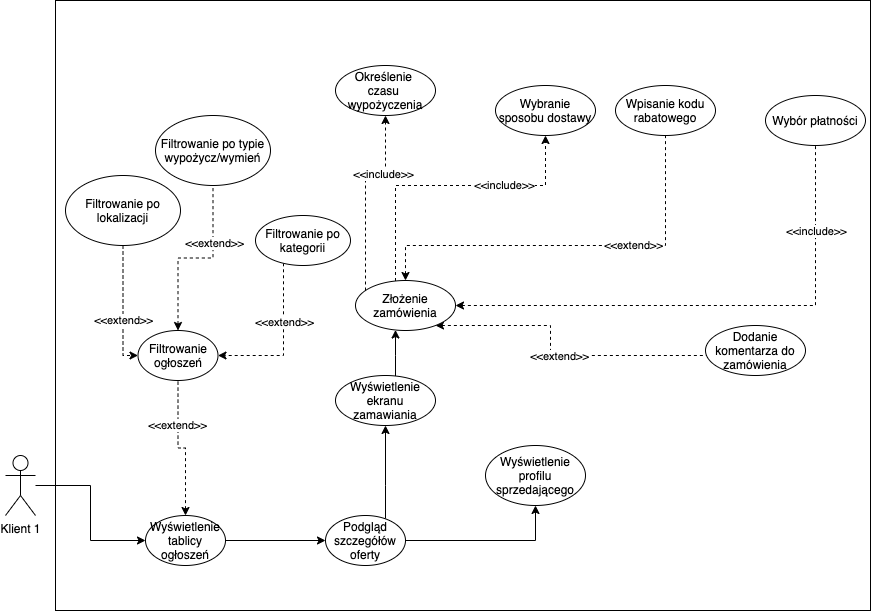

The diagram above was exported from draw.io. Its source (the exported page's mxGraphModel, read from the mxfile embedded in the PNG):
<mxGraphModel dx="2048" dy="873" grid="1" gridSize="10" guides="1" tooltips="1" connect="1" arrows="1" fold="1" page="1" pageScale="1" pageWidth="827" pageHeight="1169" math="0" shadow="0">
  <root>
    <mxCell id="0" />
    <mxCell id="1" parent="0" />
    <mxCell id="7gIikONcBB8F8qz-iMjy-1" value="" style="rounded=0;whiteSpace=wrap;html=1;" vertex="1" parent="1">
      <mxGeometry x="190" y="590" width="815" height="610" as="geometry" />
    </mxCell>
    <mxCell id="7gIikONcBB8F8qz-iMjy-2" style="edgeStyle=orthogonalEdgeStyle;rounded=0;orthogonalLoop=1;jettySize=auto;html=1;entryX=0;entryY=0.5;entryDx=0;entryDy=0;" edge="1" parent="1" source="7gIikONcBB8F8qz-iMjy-3" target="7gIikONcBB8F8qz-iMjy-7">
      <mxGeometry relative="1" as="geometry" />
    </mxCell>
    <mxCell id="7gIikONcBB8F8qz-iMjy-3" value="Klient 1" style="shape=umlActor;verticalLabelPosition=bottom;verticalAlign=top;html=1;outlineConnect=0;" vertex="1" parent="1">
      <mxGeometry x="140" y="1045" width="30" height="60" as="geometry" />
    </mxCell>
    <mxCell id="7gIikONcBB8F8qz-iMjy-4" value="" style="edgeStyle=orthogonalEdgeStyle;rounded=0;orthogonalLoop=1;jettySize=auto;html=1;strokeColor=default;startArrow=none;startFill=0;endArrow=classic;endFill=1;" edge="1" parent="1" source="7gIikONcBB8F8qz-iMjy-7" target="7gIikONcBB8F8qz-iMjy-10">
      <mxGeometry relative="1" as="geometry" />
    </mxCell>
    <mxCell id="7gIikONcBB8F8qz-iMjy-5" value="" style="edgeStyle=orthogonalEdgeStyle;rounded=0;orthogonalLoop=1;jettySize=auto;html=1;dashed=1;startArrow=classic;startFill=1;endArrow=none;endFill=0;strokeColor=default;" edge="1" parent="1" source="7gIikONcBB8F8qz-iMjy-7" target="7gIikONcBB8F8qz-iMjy-31">
      <mxGeometry relative="1" as="geometry" />
    </mxCell>
    <mxCell id="7gIikONcBB8F8qz-iMjy-6" value="&amp;lt;&amp;lt;extend&amp;gt;&amp;gt;" style="edgeLabel;html=1;align=center;verticalAlign=middle;resizable=0;points=[];" vertex="1" connectable="0" parent="7gIikONcBB8F8qz-iMjy-5">
      <mxGeometry x="0.37" y="1" relative="1" as="geometry">
        <mxPoint as="offset" />
      </mxGeometry>
    </mxCell>
    <mxCell id="7gIikONcBB8F8qz-iMjy-7" value="Wyświetlenie tablicy ogłoszeń" style="ellipse;whiteSpace=wrap;html=1;" vertex="1" parent="1">
      <mxGeometry x="280" y="1105" width="80" height="50" as="geometry" />
    </mxCell>
    <mxCell id="7gIikONcBB8F8qz-iMjy-8" value="" style="edgeStyle=orthogonalEdgeStyle;rounded=0;orthogonalLoop=1;jettySize=auto;html=1;startArrow=none;startFill=0;endArrow=classic;endFill=1;strokeColor=default;" edge="1" parent="1" source="7gIikONcBB8F8qz-iMjy-10" target="7gIikONcBB8F8qz-iMjy-15">
      <mxGeometry relative="1" as="geometry">
        <Array as="points">
          <mxPoint x="520" y="1075" />
          <mxPoint x="520" y="1075" />
        </Array>
      </mxGeometry>
    </mxCell>
    <mxCell id="7gIikONcBB8F8qz-iMjy-9" value="" style="edgeStyle=orthogonalEdgeStyle;rounded=0;orthogonalLoop=1;jettySize=auto;html=1;startArrow=none;startFill=0;endArrow=classic;endFill=1;strokeColor=default;" edge="1" parent="1" source="7gIikONcBB8F8qz-iMjy-10" target="7gIikONcBB8F8qz-iMjy-27">
      <mxGeometry relative="1" as="geometry" />
    </mxCell>
    <mxCell id="7gIikONcBB8F8qz-iMjy-10" value="Podgląd szczegółów oferty" style="ellipse;whiteSpace=wrap;html=1;" vertex="1" parent="1">
      <mxGeometry x="460" y="1105" width="80" height="50" as="geometry" />
    </mxCell>
    <mxCell id="7gIikONcBB8F8qz-iMjy-11" value="" style="edgeStyle=orthogonalEdgeStyle;rounded=0;orthogonalLoop=1;jettySize=auto;html=1;startArrow=none;startFill=0;endArrow=classic;endFill=1;strokeColor=default;dashed=1;" edge="1" parent="1" source="7gIikONcBB8F8qz-iMjy-26" target="7gIikONcBB8F8qz-iMjy-17">
      <mxGeometry relative="1" as="geometry">
        <Array as="points">
          <mxPoint x="530" y="775" />
          <mxPoint x="680" y="775" />
        </Array>
      </mxGeometry>
    </mxCell>
    <mxCell id="7gIikONcBB8F8qz-iMjy-12" value="&amp;lt;&amp;lt;include&amp;gt;&amp;gt;" style="edgeLabel;html=1;align=center;verticalAlign=middle;resizable=0;points=[];" vertex="1" connectable="0" parent="7gIikONcBB8F8qz-iMjy-11">
      <mxGeometry x="0.3832" y="1" relative="1" as="geometry">
        <mxPoint as="offset" />
      </mxGeometry>
    </mxCell>
    <mxCell id="7gIikONcBB8F8qz-iMjy-13" value="" style="edgeStyle=orthogonalEdgeStyle;rounded=0;orthogonalLoop=1;jettySize=auto;html=1;dashed=1;startArrow=classic;startFill=1;endArrow=none;endFill=0;strokeColor=default;" edge="1" parent="1" source="7gIikONcBB8F8qz-iMjy-26" target="7gIikONcBB8F8qz-iMjy-18">
      <mxGeometry relative="1" as="geometry">
        <Array as="points">
          <mxPoint x="800" y="835" />
        </Array>
      </mxGeometry>
    </mxCell>
    <mxCell id="7gIikONcBB8F8qz-iMjy-14" value="&amp;lt;&amp;lt;extend&amp;gt;&amp;gt;" style="edgeLabel;html=1;align=center;verticalAlign=middle;resizable=0;points=[];" vertex="1" connectable="0" parent="7gIikONcBB8F8qz-iMjy-13">
      <mxGeometry x="0.2925" y="1" relative="1" as="geometry">
        <mxPoint as="offset" />
      </mxGeometry>
    </mxCell>
    <mxCell id="7gIikONcBB8F8qz-iMjy-15" value="Wyświetlenie ekranu zamawiania" style="ellipse;whiteSpace=wrap;html=1;" vertex="1" parent="1">
      <mxGeometry x="470" y="965" width="100" height="50" as="geometry" />
    </mxCell>
    <mxCell id="7gIikONcBB8F8qz-iMjy-16" value="Określenie&amp;nbsp;&lt;br&gt;czasu&amp;nbsp;&lt;br&gt;wypożyczenia" style="ellipse;whiteSpace=wrap;html=1;" vertex="1" parent="1">
      <mxGeometry x="470" y="655" width="100" height="50" as="geometry" />
    </mxCell>
    <mxCell id="7gIikONcBB8F8qz-iMjy-17" value="Wybranie sposobu dostawy" style="ellipse;whiteSpace=wrap;html=1;" vertex="1" parent="1">
      <mxGeometry x="630" y="675" width="100" height="50" as="geometry" />
    </mxCell>
    <mxCell id="7gIikONcBB8F8qz-iMjy-18" value="Wpisanie kodu rabatowego" style="ellipse;whiteSpace=wrap;html=1;" vertex="1" parent="1">
      <mxGeometry x="750" y="675" width="100" height="50" as="geometry" />
    </mxCell>
    <mxCell id="7gIikONcBB8F8qz-iMjy-19" style="edgeStyle=orthogonalEdgeStyle;rounded=0;orthogonalLoop=1;jettySize=auto;html=1;startArrow=classic;startFill=1;endArrow=none;endFill=0;strokeColor=default;" edge="1" parent="1" source="7gIikONcBB8F8qz-iMjy-26" target="7gIikONcBB8F8qz-iMjy-15">
      <mxGeometry relative="1" as="geometry">
        <Array as="points">
          <mxPoint x="530" y="945" />
          <mxPoint x="530" y="945" />
        </Array>
      </mxGeometry>
    </mxCell>
    <mxCell id="7gIikONcBB8F8qz-iMjy-20" value="" style="edgeStyle=orthogonalEdgeStyle;rounded=0;orthogonalLoop=1;jettySize=auto;html=1;startArrow=none;startFill=0;endArrow=classic;endFill=1;strokeColor=default;dashed=1;" edge="1" parent="1" source="7gIikONcBB8F8qz-iMjy-26" target="7gIikONcBB8F8qz-iMjy-16">
      <mxGeometry relative="1" as="geometry">
        <Array as="points">
          <mxPoint x="500" y="770" />
          <mxPoint x="520" y="770" />
        </Array>
      </mxGeometry>
    </mxCell>
    <mxCell id="7gIikONcBB8F8qz-iMjy-21" value="&amp;lt;&amp;lt;include&amp;gt;&amp;gt;" style="edgeLabel;html=1;align=center;verticalAlign=middle;resizable=0;points=[];" vertex="1" connectable="0" parent="7gIikONcBB8F8qz-iMjy-20">
      <mxGeometry x="0.4101" y="3" relative="1" as="geometry">
        <mxPoint as="offset" />
      </mxGeometry>
    </mxCell>
    <mxCell id="7gIikONcBB8F8qz-iMjy-22" value="" style="edgeStyle=orthogonalEdgeStyle;rounded=0;orthogonalLoop=1;jettySize=auto;html=1;startArrow=classic;startFill=1;endArrow=none;endFill=0;strokeColor=default;dashed=1;" edge="1" parent="1" source="7gIikONcBB8F8qz-iMjy-26" target="7gIikONcBB8F8qz-iMjy-28">
      <mxGeometry relative="1" as="geometry" />
    </mxCell>
    <mxCell id="7gIikONcBB8F8qz-iMjy-23" value="&amp;lt;&amp;lt;include&amp;gt;&amp;gt;" style="edgeLabel;html=1;align=center;verticalAlign=middle;resizable=0;points=[];" vertex="1" connectable="0" parent="7gIikONcBB8F8qz-iMjy-22">
      <mxGeometry x="0.6703" relative="1" as="geometry">
        <mxPoint y="-1" as="offset" />
      </mxGeometry>
    </mxCell>
    <mxCell id="7gIikONcBB8F8qz-iMjy-24" value="" style="edgeStyle=orthogonalEdgeStyle;rounded=0;orthogonalLoop=1;jettySize=auto;html=1;dashed=1;startArrow=classic;startFill=1;endArrow=none;endFill=0;strokeColor=default;" edge="1" parent="1" source="7gIikONcBB8F8qz-iMjy-26" target="7gIikONcBB8F8qz-iMjy-36">
      <mxGeometry relative="1" as="geometry">
        <Array as="points">
          <mxPoint x="685" y="915" />
          <mxPoint x="685" y="945" />
        </Array>
      </mxGeometry>
    </mxCell>
    <mxCell id="7gIikONcBB8F8qz-iMjy-25" value="&amp;lt;&amp;lt;extend&amp;gt;&amp;gt;" style="edgeLabel;html=1;align=center;verticalAlign=middle;resizable=0;points=[];" vertex="1" connectable="0" parent="7gIikONcBB8F8qz-iMjy-24">
      <mxGeometry x="0.0207" relative="1" as="geometry">
        <mxPoint x="-1" as="offset" />
      </mxGeometry>
    </mxCell>
    <mxCell id="7gIikONcBB8F8qz-iMjy-26" value="Złożenie zamówienia" style="ellipse;whiteSpace=wrap;html=1;" vertex="1" parent="1">
      <mxGeometry x="490" y="870" width="100" height="50" as="geometry" />
    </mxCell>
    <mxCell id="7gIikONcBB8F8qz-iMjy-27" value="Wyświetlenie profilu sprzedającego" style="ellipse;whiteSpace=wrap;html=1;" vertex="1" parent="1">
      <mxGeometry x="620" y="1035" width="100" height="60" as="geometry" />
    </mxCell>
    <mxCell id="7gIikONcBB8F8qz-iMjy-28" value="Wybór płatności" style="ellipse;whiteSpace=wrap;html=1;" vertex="1" parent="1">
      <mxGeometry x="900" y="685" width="100" height="50" as="geometry" />
    </mxCell>
    <mxCell id="7gIikONcBB8F8qz-iMjy-29" value="" style="edgeStyle=orthogonalEdgeStyle;rounded=0;orthogonalLoop=1;jettySize=auto;html=1;dashed=1;startArrow=classic;startFill=1;endArrow=none;endFill=0;strokeColor=default;" edge="1" parent="1" source="7gIikONcBB8F8qz-iMjy-31" target="7gIikONcBB8F8qz-iMjy-32">
      <mxGeometry relative="1" as="geometry" />
    </mxCell>
    <mxCell id="7gIikONcBB8F8qz-iMjy-30" value="&amp;lt;&amp;lt;extend&amp;gt;&amp;gt;" style="edgeLabel;html=1;align=center;verticalAlign=middle;resizable=0;points=[];" vertex="1" connectable="0" parent="7gIikONcBB8F8qz-iMjy-29">
      <mxGeometry x="0.3712" y="-1" relative="1" as="geometry">
        <mxPoint as="offset" />
      </mxGeometry>
    </mxCell>
    <mxCell id="7gIikONcBB8F8qz-iMjy-31" value="Filtrowanie ogłoszeń" style="ellipse;whiteSpace=wrap;html=1;" vertex="1" parent="1">
      <mxGeometry x="272.5" y="920" width="80" height="50" as="geometry" />
    </mxCell>
    <mxCell id="7gIikONcBB8F8qz-iMjy-32" value="Filtrowanie po typie wypożycz/wymień" style="ellipse;whiteSpace=wrap;html=1;" vertex="1" parent="1">
      <mxGeometry x="290" y="705" width="115" height="70" as="geometry" />
    </mxCell>
    <mxCell id="7gIikONcBB8F8qz-iMjy-33" style="edgeStyle=orthogonalEdgeStyle;rounded=0;orthogonalLoop=1;jettySize=auto;html=1;dashed=1;startArrow=none;startFill=0;endArrow=classic;endFill=1;strokeColor=default;" edge="1" parent="1" source="7gIikONcBB8F8qz-iMjy-35" target="7gIikONcBB8F8qz-iMjy-31">
      <mxGeometry relative="1" as="geometry">
        <Array as="points">
          <mxPoint x="418" y="945" />
        </Array>
      </mxGeometry>
    </mxCell>
    <mxCell id="7gIikONcBB8F8qz-iMjy-34" value="&amp;lt;&amp;lt;extend&amp;gt;&amp;gt;" style="edgeLabel;html=1;align=center;verticalAlign=middle;resizable=0;points=[];" vertex="1" connectable="0" parent="7gIikONcBB8F8qz-iMjy-33">
      <mxGeometry x="-0.2474" relative="1" as="geometry">
        <mxPoint as="offset" />
      </mxGeometry>
    </mxCell>
    <mxCell id="7gIikONcBB8F8qz-iMjy-35" value="Filtrowanie po kategorii" style="ellipse;whiteSpace=wrap;html=1;" vertex="1" parent="1">
      <mxGeometry x="390" y="805" width="95" height="50" as="geometry" />
    </mxCell>
    <mxCell id="7gIikONcBB8F8qz-iMjy-36" value="Dodanie komentarza do zamówienia" style="ellipse;whiteSpace=wrap;html=1;" vertex="1" parent="1">
      <mxGeometry x="840" y="915" width="100" height="50" as="geometry" />
    </mxCell>
    <mxCell id="7gIikONcBB8F8qz-iMjy-37" value="" style="edgeStyle=orthogonalEdgeStyle;rounded=0;orthogonalLoop=1;jettySize=auto;html=1;dashed=1;startArrow=none;startFill=0;endArrow=classic;endFill=1;strokeColor=default;" edge="1" parent="1" source="7gIikONcBB8F8qz-iMjy-39" target="7gIikONcBB8F8qz-iMjy-31">
      <mxGeometry relative="1" as="geometry">
        <Array as="points">
          <mxPoint x="258" y="945" />
        </Array>
      </mxGeometry>
    </mxCell>
    <mxCell id="7gIikONcBB8F8qz-iMjy-38" value="&amp;lt;&amp;lt;extend&amp;gt;&amp;gt;" style="edgeLabel;html=1;align=center;verticalAlign=middle;resizable=0;points=[];" vertex="1" connectable="0" parent="7gIikONcBB8F8qz-iMjy-37">
      <mxGeometry x="0.1838" relative="1" as="geometry">
        <mxPoint as="offset" />
      </mxGeometry>
    </mxCell>
    <mxCell id="7gIikONcBB8F8qz-iMjy-39" value="Filtrowanie po lokalizacji" style="ellipse;whiteSpace=wrap;html=1;" vertex="1" parent="1">
      <mxGeometry x="200" y="765" width="115" height="70" as="geometry" />
    </mxCell>
  </root>
</mxGraphModel>